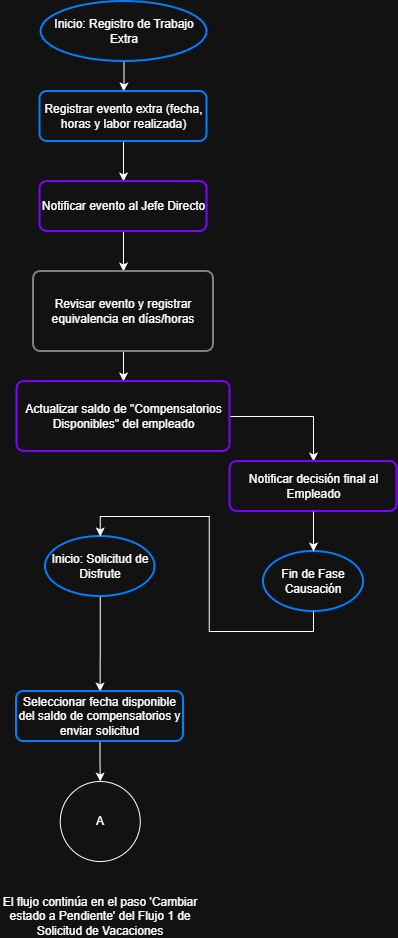

The diagram above was exported from draw.io. Its source (the exported page's mxGraphModel, read from the mxfile embedded in the PNG):
<mxGraphModel dx="1664" dy="989" grid="1" gridSize="10" guides="1" tooltips="1" connect="1" arrows="1" fold="1" page="1" pageScale="1" pageWidth="827" pageHeight="1169" math="0" shadow="0">
  <root>
    <mxCell id="0" />
    <mxCell id="1" parent="0" />
    <mxCell id="P0HvpuOahlO8daNj7to6-3" edge="1" parent="1" source="P0HvpuOahlO8daNj7to6-1" style="edgeStyle=orthogonalEdgeStyle;rounded=0;orthogonalLoop=1;jettySize=auto;html=1;" target="P0HvpuOahlO8daNj7to6-2" value="">
      <mxGeometry relative="1" as="geometry" />
    </mxCell>
    <mxCell id="P0HvpuOahlO8daNj7to6-1" parent="1" style="strokeWidth=2;html=1;shape=mxgraph.flowchart.start_1;whiteSpace=wrap;strokeColor=#007FFF;fillColor=none;" value="Inicio: Registro de Trabajo Extra" vertex="1">
      <mxGeometry height="60" width="166" x="354.5" y="20" as="geometry" />
    </mxCell>
    <mxCell id="P0HvpuOahlO8daNj7to6-8" edge="1" parent="1" source="P0HvpuOahlO8daNj7to6-2" style="edgeStyle=orthogonalEdgeStyle;rounded=0;orthogonalLoop=1;jettySize=auto;html=1;exitX=0.5;exitY=1;exitDx=0;exitDy=0;entryX=0.5;entryY=0;entryDx=0;entryDy=0;" target="P0HvpuOahlO8daNj7to6-7">
      <mxGeometry relative="1" as="geometry" />
    </mxCell>
    <mxCell id="P0HvpuOahlO8daNj7to6-2" parent="1" style="rounded=1;whiteSpace=wrap;html=1;absoluteArcSize=1;arcSize=14;strokeWidth=2;fillColor=none;strokeColor=#007FFF;" value="Registrar evento extra (fecha, horas y labor realizada)" vertex="1">
      <mxGeometry height="50" width="167" x="353.5" y="110" as="geometry" />
    </mxCell>
    <mxCell id="P0HvpuOahlO8daNj7to6-10" edge="1" parent="1" source="P0HvpuOahlO8daNj7to6-7" style="edgeStyle=orthogonalEdgeStyle;rounded=0;orthogonalLoop=1;jettySize=auto;html=1;exitX=0.5;exitY=1;exitDx=0;exitDy=0;entryX=0.5;entryY=0;entryDx=0;entryDy=0;" target="P0HvpuOahlO8daNj7to6-11">
      <mxGeometry relative="1" as="geometry">
        <mxPoint x="437" y="290" as="targetPoint" />
      </mxGeometry>
    </mxCell>
    <mxCell id="P0HvpuOahlO8daNj7to6-7" parent="1" style="rounded=1;whiteSpace=wrap;html=1;absoluteArcSize=1;arcSize=14;strokeWidth=2;fillColor=none;strokeColor=#7F00FF;" value="Notificar evento al Jefe Directo" vertex="1">
      <mxGeometry height="50" width="167" x="353.5" y="200" as="geometry" />
    </mxCell>
    <mxCell id="P0HvpuOahlO8daNj7to6-29" edge="1" parent="1" source="P0HvpuOahlO8daNj7to6-11" style="edgeStyle=orthogonalEdgeStyle;rounded=0;orthogonalLoop=1;jettySize=auto;html=1;exitX=0.5;exitY=1;exitDx=0;exitDy=0;entryX=0.5;entryY=0;entryDx=0;entryDy=0;" target="P0HvpuOahlO8daNj7to6-27">
      <mxGeometry relative="1" as="geometry" />
    </mxCell>
    <mxCell id="P0HvpuOahlO8daNj7to6-11" parent="1" style="rounded=1;whiteSpace=wrap;html=1;absoluteArcSize=1;arcSize=14;strokeWidth=2;strokeColor=#808080;fillColor=none;" value="Revisar evento y registrar equivalencia en días/horas" vertex="1">
      <mxGeometry height="80" width="180" x="347" y="290" as="geometry" />
    </mxCell>
    <mxCell id="P0HvpuOahlO8daNj7to6-22" edge="1" parent="1" source="P0HvpuOahlO8daNj7to6-27" style="edgeStyle=orthogonalEdgeStyle;rounded=0;orthogonalLoop=1;jettySize=auto;html=1;exitX=1;exitY=0.5;exitDx=0;exitDy=0;entryX=0.5;entryY=0;entryDx=0;entryDy=0;" target="P0HvpuOahlO8daNj7to6-21">
      <mxGeometry relative="1" as="geometry">
        <mxPoint x="623.5" y="565" as="sourcePoint" />
      </mxGeometry>
    </mxCell>
    <mxCell id="P0HvpuOahlO8daNj7to6-21" parent="1" style="rounded=1;whiteSpace=wrap;html=1;absoluteArcSize=1;arcSize=14;strokeWidth=2;fillColor=none;strokeColor=#7F00FF;" value="Notificar decisión final al Empleado" vertex="1">
      <mxGeometry height="50" width="167" x="543.5" y="480" as="geometry" />
    </mxCell>
    <mxCell id="P0HvpuOahlO8daNj7to6-25" parent="1" style="strokeWidth=2;html=1;shape=mxgraph.flowchart.start_1;whiteSpace=wrap;strokeColor=#007FFF;fillColor=none;" value="Fin de Fase Causación" vertex="1">
      <mxGeometry height="60" width="100" x="577" y="570" as="geometry" />
    </mxCell>
    <mxCell id="P0HvpuOahlO8daNj7to6-26" edge="1" parent="1" source="P0HvpuOahlO8daNj7to6-21" style="edgeStyle=orthogonalEdgeStyle;rounded=0;orthogonalLoop=1;jettySize=auto;html=1;exitX=0.5;exitY=1;exitDx=0;exitDy=0;entryX=0.5;entryY=0;entryDx=0;entryDy=0;entryPerimeter=0;" target="P0HvpuOahlO8daNj7to6-25">
      <mxGeometry relative="1" as="geometry" />
    </mxCell>
    <mxCell id="P0HvpuOahlO8daNj7to6-27" parent="1" style="rounded=1;whiteSpace=wrap;html=1;absoluteArcSize=1;arcSize=14;strokeWidth=2;fillColor=none;strokeColor=#7F00FF;" value="Actualizar saldo de &quot;Compensatorios Disponibles&quot; del empleado" vertex="1">
      <mxGeometry height="70" width="213" x="330.5" y="400" as="geometry" />
    </mxCell>
    <mxCell id="P0HvpuOahlO8daNj7to6-35" edge="1" parent="1" source="P0HvpuOahlO8daNj7to6-31" style="edgeStyle=orthogonalEdgeStyle;rounded=0;orthogonalLoop=1;jettySize=auto;html=1;exitX=0.5;exitY=1;exitDx=0;exitDy=0;exitPerimeter=0;" target="P0HvpuOahlO8daNj7to6-33">
      <mxGeometry relative="1" as="geometry" />
    </mxCell>
    <mxCell id="P0HvpuOahlO8daNj7to6-31" parent="1" style="strokeWidth=2;html=1;shape=mxgraph.flowchart.start_1;whiteSpace=wrap;fillColor=none;strokeColor=#007FFF;" value="Inicio: Solicitud de Disfrute" vertex="1">
      <mxGeometry height="60" width="109.5" x="359" y="555" as="geometry" />
    </mxCell>
    <mxCell id="P0HvpuOahlO8daNj7to6-32" edge="1" parent="1" source="P0HvpuOahlO8daNj7to6-25" style="edgeStyle=orthogonalEdgeStyle;rounded=0;orthogonalLoop=1;jettySize=auto;html=1;exitX=0.5;exitY=1;exitDx=0;exitDy=0;exitPerimeter=0;entryX=0.5;entryY=0;entryDx=0;entryDy=0;entryPerimeter=0;" target="P0HvpuOahlO8daNj7to6-31">
      <mxGeometry relative="1" as="geometry" />
    </mxCell>
    <mxCell id="TrIKt4a7yTFS2B5iWgLm-1" edge="1" parent="1" source="P0HvpuOahlO8daNj7to6-33" style="edgeStyle=orthogonalEdgeStyle;rounded=0;orthogonalLoop=1;jettySize=auto;html=1;exitX=0.5;exitY=1;exitDx=0;exitDy=0;entryX=0.5;entryY=0;entryDx=0;entryDy=0;" target="P0HvpuOahlO8daNj7to6-34">
      <mxGeometry relative="1" as="geometry" />
    </mxCell>
    <mxCell id="P0HvpuOahlO8daNj7to6-33" parent="1" style="rounded=1;whiteSpace=wrap;html=1;absoluteArcSize=1;arcSize=14;strokeWidth=2;fillColor=none;strokeColor=#007FFF;" value="Seleccionar fecha disponible del saldo de compensatorios y enviar solicitud" vertex="1">
      <mxGeometry height="50" width="167" x="330" y="710" as="geometry" />
    </mxCell>
    <mxCell id="P0HvpuOahlO8daNj7to6-34" parent="1" style="ellipse;whiteSpace=wrap;html=1;aspect=fixed;fillColor=none;" value="A" vertex="1">
      <mxGeometry height="80" width="80" x="373.75" y="800" as="geometry" />
    </mxCell>
    <mxCell id="TrIKt4a7yTFS2B5iWgLm-4" parent="1" style="text;html=1;whiteSpace=wrap;strokeColor=none;fillColor=none;align=center;verticalAlign=middle;rounded=0;" value="El flujo continúa en el paso 'Cambiar estado a Pendiente' del Flujo 1 de Solicitud de Vacaciones" vertex="1">
      <mxGeometry height="30" width="200" x="313.75" y="920" as="geometry" />
    </mxCell>
  </root>
</mxGraphModel>